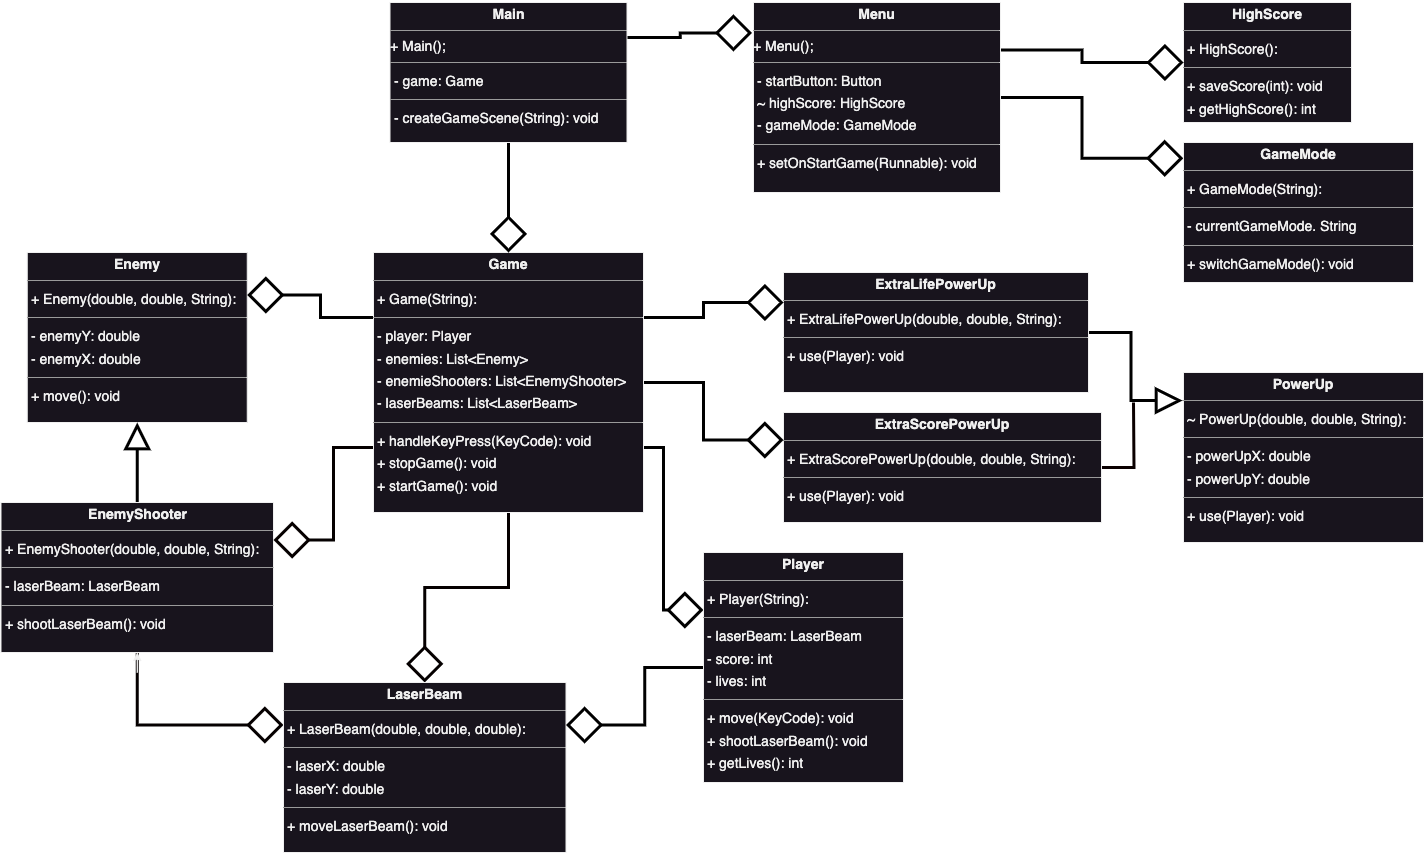

The diagram above was exported from draw.io. Its source (the exported page's mxGraphModel, read from the mxfile embedded in the PNG):
<mxGraphModel dx="1735" dy="1871" grid="1" gridSize="10" guides="1" tooltips="1" connect="1" arrows="1" fold="1" page="0" pageScale="1" pageWidth="827" pageHeight="1169" background="#ffffff" math="0" shadow="0">
  <root>
    <mxCell id="0" />
    <mxCell id="1" parent="0" />
    <mxCell id="node8" value="&lt;p style=&quot;margin:0px;margin-top:4px;text-align:center;&quot;&gt;&lt;b&gt;Enemy&lt;/b&gt;&lt;/p&gt;&lt;hr size=&quot;1&quot;&gt;&lt;p style=&quot;margin:0 0 0 4px;line-height:1.6;&quot;&gt;+ Enemy(double, double, String): &lt;/p&gt;&lt;hr size=&quot;1&quot;&gt;&lt;p style=&quot;margin:0 0 0 4px;line-height:1.6;&quot;&gt;- enemyY: double&lt;br&gt;- enemyX: double&lt;/p&gt;&lt;hr size=&quot;1&quot;&gt;&lt;p style=&quot;margin:0 0 0 4px;line-height:1.6;&quot;&gt;+ move(): void&lt;br&gt;&lt;/p&gt;" style="verticalAlign=top;align=left;overflow=fill;fontSize=14;fontFamily=Helvetica;html=1;rounded=0;shadow=0;comic=0;labelBackgroundColor=none;strokeWidth=1;" parent="1" vertex="1">
      <mxGeometry x="43.75" y="-400" width="220" height="170" as="geometry" />
    </mxCell>
    <mxCell id="J8tc5qMDqP_5oHAPjI6K-23" style="edgeStyle=orthogonalEdgeStyle;rounded=0;orthogonalLoop=1;jettySize=auto;html=1;exitX=0.5;exitY=1;exitDx=0;exitDy=0;entryX=0;entryY=0.25;entryDx=0;entryDy=0;strokeColor=#050000;strokeWidth=3;endArrow=diamond;endFill=0;endSize=30;" edge="1" parent="1" source="node5" target="node6">
      <mxGeometry relative="1" as="geometry" />
    </mxCell>
    <mxCell id="J8tc5qMDqP_5oHAPjI6K-26" style="edgeStyle=orthogonalEdgeStyle;rounded=0;orthogonalLoop=1;jettySize=auto;html=1;exitX=0.5;exitY=0;exitDx=0;exitDy=0;entryX=0.5;entryY=1;entryDx=0;entryDy=0;endArrow=block;endFill=0;strokeColor=#000000;endSize=20;strokeWidth=3;" edge="1" parent="1" source="node5" target="node8">
      <mxGeometry relative="1" as="geometry" />
    </mxCell>
    <mxCell id="node5" value="&lt;p style=&quot;margin:0px;margin-top:4px;text-align:center;&quot;&gt;&lt;b&gt;EnemyShooter&lt;/b&gt;&lt;/p&gt;&lt;hr size=&quot;1&quot;&gt;&lt;p style=&quot;margin:0 0 0 4px;line-height:1.6;&quot;&gt;+ EnemyShooter(double, double, String): &lt;/p&gt;&lt;hr size=&quot;1&quot;&gt;&lt;p style=&quot;margin:0 0 0 4px;line-height:1.6;&quot;&gt;- laserBeam: LaserBeam&lt;br&gt;&lt;/p&gt;&lt;hr size=&quot;1&quot;&gt;&lt;p style=&quot;margin:0 0 0 4px;line-height:1.6;&quot;&gt;+ shootLaserBeam(): void&lt;br&gt;&lt;/p&gt;" style="verticalAlign=top;align=left;overflow=fill;fontSize=14;fontFamily=Helvetica;html=1;rounded=0;shadow=0;comic=0;labelBackgroundColor=none;strokeWidth=1;" parent="1" vertex="1">
      <mxGeometry x="17.5" y="-150" width="272.5" height="150" as="geometry" />
    </mxCell>
    <mxCell id="J8tc5qMDqP_5oHAPjI6K-17" style="edgeStyle=orthogonalEdgeStyle;rounded=0;orthogonalLoop=1;jettySize=auto;html=1;exitX=1;exitY=0.5;exitDx=0;exitDy=0;entryX=-0.004;entryY=0.165;entryDx=0;entryDy=0;entryPerimeter=0;strokeColor=#000000;strokeWidth=3;endArrow=block;endFill=0;endSize=20;" edge="1" parent="1" source="node0" target="node1">
      <mxGeometry relative="1" as="geometry" />
    </mxCell>
    <mxCell id="node0" value="&lt;p style=&quot;margin:0px;margin-top:4px;text-align:center;&quot;&gt;&lt;b&gt;ExtraLifePowerUp&lt;/b&gt;&lt;/p&gt;&lt;hr size=&quot;1&quot;/&gt;&lt;p style=&quot;margin:0 0 0 4px;line-height:1.6;&quot;&gt;+ ExtraLifePowerUp(double, double, String): &lt;/p&gt;&lt;hr size=&quot;1&quot;/&gt;&lt;p style=&quot;margin:0 0 0 4px;line-height:1.6;&quot;&gt;+ use(Player): void&lt;/p&gt;" style="verticalAlign=top;align=left;overflow=fill;fontSize=14;fontFamily=Helvetica;html=1;rounded=0;shadow=0;comic=0;labelBackgroundColor=none;strokeWidth=1;" parent="1" vertex="1">
      <mxGeometry x="800" y="-380" width="305" height="120" as="geometry" />
    </mxCell>
    <mxCell id="J8tc5qMDqP_5oHAPjI6K-18" style="edgeStyle=orthogonalEdgeStyle;rounded=0;orthogonalLoop=1;jettySize=auto;html=1;exitX=1;exitY=0.5;exitDx=0;exitDy=0;endArrow=none;endFill=0;strokeColor=#0a0000;strokeWidth=3;" edge="1" parent="1" source="node2">
      <mxGeometry relative="1" as="geometry">
        <mxPoint x="1150" y="-250" as="targetPoint" />
      </mxGeometry>
    </mxCell>
    <mxCell id="node2" value="&lt;p style=&quot;margin:0px;margin-top:4px;text-align:center;&quot;&gt;&lt;b&gt;ExtraScorePowerUp&lt;/b&gt;&lt;/p&gt;&lt;hr size=&quot;1&quot;/&gt;&lt;p style=&quot;margin:0 0 0 4px;line-height:1.6;&quot;&gt;+ ExtraScorePowerUp(double, double, String): &lt;/p&gt;&lt;hr size=&quot;1&quot;/&gt;&lt;p style=&quot;margin:0 0 0 4px;line-height:1.6;&quot;&gt;+ use(Player): void&lt;/p&gt;" style="verticalAlign=top;align=left;overflow=fill;fontSize=14;fontFamily=Helvetica;html=1;rounded=0;shadow=0;comic=0;labelBackgroundColor=none;strokeWidth=1;" parent="1" vertex="1">
      <mxGeometry x="800" y="-240" width="318" height="110" as="geometry" />
    </mxCell>
    <mxCell id="J8tc5qMDqP_5oHAPjI6K-14" style="edgeStyle=orthogonalEdgeStyle;rounded=0;orthogonalLoop=1;jettySize=auto;html=1;exitX=1;exitY=0.25;exitDx=0;exitDy=0;entryX=0;entryY=0.25;entryDx=0;entryDy=0;strokeColor=#000000;strokeWidth=3;endArrow=diamond;endFill=0;endSize=30;" edge="1" parent="1" source="node3" target="node0">
      <mxGeometry relative="1" as="geometry" />
    </mxCell>
    <mxCell id="J8tc5qMDqP_5oHAPjI6K-16" style="edgeStyle=orthogonalEdgeStyle;rounded=0;orthogonalLoop=1;jettySize=auto;html=1;exitX=1;exitY=0.5;exitDx=0;exitDy=0;entryX=0;entryY=0.25;entryDx=0;entryDy=0;strokeColor=#000000;strokeWidth=3;endArrow=diamond;endFill=0;endSize=30;" edge="1" parent="1" source="node3" target="node2">
      <mxGeometry relative="1" as="geometry" />
    </mxCell>
    <mxCell id="J8tc5qMDqP_5oHAPjI6K-19" style="edgeStyle=orthogonalEdgeStyle;rounded=0;orthogonalLoop=1;jettySize=auto;html=1;exitX=1;exitY=0.75;exitDx=0;exitDy=0;entryX=0;entryY=0.25;entryDx=0;entryDy=0;endArrow=diamond;endFill=0;strokeColor=#000000;strokeWidth=3;endSize=30;" edge="1" parent="1" source="node3" target="node7">
      <mxGeometry relative="1" as="geometry" />
    </mxCell>
    <mxCell id="J8tc5qMDqP_5oHAPjI6K-22" style="edgeStyle=orthogonalEdgeStyle;rounded=0;orthogonalLoop=1;jettySize=auto;html=1;exitX=0.5;exitY=1;exitDx=0;exitDy=0;entryX=0.5;entryY=0;entryDx=0;entryDy=0;endArrow=diamond;endFill=0;strokeColor=#050000;strokeWidth=3;endSize=30;" edge="1" parent="1" source="node3" target="node6">
      <mxGeometry relative="1" as="geometry" />
    </mxCell>
    <mxCell id="J8tc5qMDqP_5oHAPjI6K-24" style="edgeStyle=orthogonalEdgeStyle;rounded=0;orthogonalLoop=1;jettySize=auto;html=1;exitX=0;exitY=0.75;exitDx=0;exitDy=0;entryX=1;entryY=0.25;entryDx=0;entryDy=0;strokeColor=#050000;strokeWidth=3;endArrow=diamond;endFill=0;endSize=30;" edge="1" parent="1" source="node3" target="node5">
      <mxGeometry relative="1" as="geometry" />
    </mxCell>
    <mxCell id="J8tc5qMDqP_5oHAPjI6K-25" style="edgeStyle=orthogonalEdgeStyle;rounded=0;orthogonalLoop=1;jettySize=auto;html=1;exitX=0;exitY=0.25;exitDx=0;exitDy=0;entryX=1;entryY=0.25;entryDx=0;entryDy=0;strokeColor=#000000;strokeWidth=3;endArrow=diamond;endFill=0;endSize=30;" edge="1" parent="1" source="node3" target="node8">
      <mxGeometry relative="1" as="geometry" />
    </mxCell>
    <mxCell id="node3" value="&lt;p style=&quot;margin:0px;margin-top:4px;text-align:center;&quot;&gt;&lt;b&gt;Game&lt;/b&gt;&lt;/p&gt;&lt;hr size=&quot;1&quot;&gt;&lt;p style=&quot;margin:0 0 0 4px;line-height:1.6;&quot;&gt;+ Game(String): &lt;/p&gt;&lt;hr size=&quot;1&quot;&gt;&lt;p style=&quot;margin:0 0 0 4px;line-height:1.6;&quot;&gt;- player: Player&lt;/p&gt;&lt;p style=&quot;margin:0 0 0 4px;line-height:1.6;&quot;&gt;- enemies: List&amp;lt;Enemy&amp;gt;&lt;br&gt;&lt;/p&gt;&lt;p style=&quot;margin:0 0 0 4px;line-height:1.6;&quot;&gt;- enemieShooters: List&amp;lt;EnemyShooter&amp;gt;&lt;br&gt;&lt;/p&gt;&lt;p style=&quot;margin:0 0 0 4px;line-height:1.6;&quot;&gt;- laserBeams: List&amp;lt;LaserBeam&amp;gt;&lt;/p&gt;&lt;hr size=&quot;1&quot;&gt;&lt;p style=&quot;margin:0 0 0 4px;line-height:1.6;&quot;&gt;+ handleKeyPress(KeyCode): void&lt;br&gt;+ stopGame(): void&lt;br&gt;&lt;/p&gt;&lt;p style=&quot;margin:0 0 0 4px;line-height:1.6;&quot;&gt;+ startGame(): void&lt;br&gt;&lt;/p&gt;" style="verticalAlign=top;align=left;overflow=fill;fontSize=14;fontFamily=Helvetica;html=1;rounded=0;shadow=0;comic=0;labelBackgroundColor=none;strokeWidth=1;" parent="1" vertex="1">
      <mxGeometry x="390" y="-400" width="270" height="260" as="geometry" />
    </mxCell>
    <mxCell id="node4" value="&lt;p style=&quot;margin:0px;margin-top:4px;text-align:center;&quot;&gt;&lt;b&gt;HighScore&lt;/b&gt;&lt;/p&gt;&lt;hr size=&quot;1&quot;&gt;&lt;p style=&quot;margin: 0px 0px 0px 4px; line-height: 1.6;&quot;&gt;+ HighScore():&lt;/p&gt;&lt;hr size=&quot;1&quot;&gt;&lt;p style=&quot;margin:0 0 0 4px;line-height:1.6;&quot;&gt;+ saveScore(int): void&lt;br&gt;+ getHighScore(): int&lt;/p&gt;" style="verticalAlign=top;align=left;overflow=fill;fontSize=14;fontFamily=Helvetica;html=1;rounded=0;shadow=0;comic=0;labelBackgroundColor=none;strokeWidth=1;" parent="1" vertex="1">
      <mxGeometry x="1200" y="-650" width="168" height="120" as="geometry" />
    </mxCell>
    <mxCell id="node6" value="&lt;p style=&quot;margin:0px;margin-top:4px;text-align:center;&quot;&gt;&lt;b&gt;LaserBeam&lt;/b&gt;&lt;/p&gt;&lt;hr size=&quot;1&quot;&gt;&lt;p style=&quot;margin:0 0 0 4px;line-height:1.6;&quot;&gt;+ LaserBeam(double, double, double): &lt;/p&gt;&lt;hr size=&quot;1&quot;&gt;&lt;p style=&quot;margin:0 0 0 4px;line-height:1.6;&quot;&gt;- laserX: double&lt;br&gt;- laserY: double&lt;br&gt;&lt;/p&gt;&lt;hr size=&quot;1&quot;&gt;&lt;p style=&quot;margin:0 0 0 4px;line-height:1.6;&quot;&gt;+ moveLaserBeam(): void&lt;br&gt;&lt;/p&gt;" style="verticalAlign=top;align=left;overflow=fill;fontSize=14;fontFamily=Helvetica;html=1;rounded=0;shadow=0;comic=0;labelBackgroundColor=none;strokeWidth=1;" parent="1" vertex="1">
      <mxGeometry x="300" y="30" width="282.5" height="170" as="geometry" />
    </mxCell>
    <mxCell id="J8tc5qMDqP_5oHAPjI6K-11" style="edgeStyle=orthogonalEdgeStyle;rounded=0;orthogonalLoop=1;jettySize=auto;html=1;exitX=1;exitY=0.5;exitDx=0;exitDy=0;entryX=-0.001;entryY=0.113;entryDx=0;entryDy=0;entryPerimeter=0;endArrow=diamond;endFill=0;strokeWidth=3;strokeColor=#000000;endSize=30;" edge="1" parent="1" source="node9" target="J8tc5qMDqP_5oHAPjI6K-5">
      <mxGeometry relative="1" as="geometry" />
    </mxCell>
    <mxCell id="J8tc5qMDqP_5oHAPjI6K-27" style="edgeStyle=orthogonalEdgeStyle;rounded=0;orthogonalLoop=1;jettySize=auto;html=1;exitX=1;exitY=0.25;exitDx=0;exitDy=0;entryX=0;entryY=0.5;entryDx=0;entryDy=0;strokeColor=#000000;strokeWidth=3;endArrow=diamond;endFill=0;endSize=30;" edge="1" parent="1" source="node9" target="node4">
      <mxGeometry relative="1" as="geometry" />
    </mxCell>
    <mxCell id="node9" value="&lt;p style=&quot;margin:0px;margin-top:4px;text-align:center;&quot;&gt;&lt;b&gt;Menu&lt;/b&gt;&lt;/p&gt;&lt;hr size=&quot;1&quot;&gt;+ Menu();&lt;br&gt;&lt;hr size=&quot;1&quot;&gt;&lt;p style=&quot;margin: 0px 0px 0px 4px; line-height: 1.6;&quot;&gt;&lt;span style=&quot;background-color: initial;&quot;&gt;- startButton: Button&lt;/span&gt;&lt;br&gt;&lt;/p&gt;&lt;p style=&quot;margin:0 0 0 4px;line-height:1.6;&quot;&gt;~ highScore: HighScore&lt;br&gt;&lt;/p&gt;&lt;p style=&quot;margin:0 0 0 4px;line-height:1.6;&quot;&gt;- gameMode: GameMode&lt;br&gt;&lt;/p&gt;&lt;hr size=&quot;1&quot;&gt;&lt;p style=&quot;margin:0 0 0 4px;line-height:1.6;&quot;&gt;+ setOnStartGame(Runnable): void&lt;/p&gt;" style="verticalAlign=top;align=left;overflow=fill;fontSize=14;fontFamily=Helvetica;html=1;rounded=0;shadow=0;comic=0;labelBackgroundColor=none;strokeWidth=1;" parent="1" vertex="1">
      <mxGeometry x="770" y="-650" width="247" height="190" as="geometry" />
    </mxCell>
    <mxCell id="J8tc5qMDqP_5oHAPjI6K-20" style="edgeStyle=orthogonalEdgeStyle;rounded=0;orthogonalLoop=1;jettySize=auto;html=1;exitX=0;exitY=0.5;exitDx=0;exitDy=0;entryX=1;entryY=0.25;entryDx=0;entryDy=0;strokeColor=#000000;strokeWidth=3;endArrow=diamond;endFill=0;endSize=30;" edge="1" parent="1" source="node7" target="node6">
      <mxGeometry relative="1" as="geometry" />
    </mxCell>
    <mxCell id="node7" value="&lt;p style=&quot;margin:0px;margin-top:4px;text-align:center;&quot;&gt;&lt;b&gt;Player&lt;/b&gt;&lt;/p&gt;&lt;hr size=&quot;1&quot;&gt;&lt;p style=&quot;margin:0 0 0 4px;line-height:1.6;&quot;&gt;+ Player(String): &lt;/p&gt;&lt;hr size=&quot;1&quot;&gt;&lt;p style=&quot;margin:0 0 0 4px;line-height:1.6;&quot;&gt;&lt;span style=&quot;background-color: initial;&quot;&gt;- laserBeam: LaserBeam&lt;/span&gt;&lt;br&gt;&lt;/p&gt;&lt;p style=&quot;margin:0 0 0 4px;line-height:1.6;&quot;&gt;- score: int&lt;/p&gt;&lt;p style=&quot;margin:0 0 0 4px;line-height:1.6;&quot;&gt;- lives: int&lt;br&gt;&lt;/p&gt;&lt;hr size=&quot;1&quot;&gt;&lt;p style=&quot;margin:0 0 0 4px;line-height:1.6;&quot;&gt;+ move(KeyCode): void&lt;br&gt;+ shootLaserBeam(): void&lt;br&gt;+ getLives(): int&lt;/p&gt;" style="verticalAlign=top;align=left;overflow=fill;fontSize=14;fontFamily=Helvetica;html=1;rounded=0;shadow=0;comic=0;labelBackgroundColor=none;strokeWidth=1;" parent="1" vertex="1">
      <mxGeometry x="720" y="-100" width="200" height="230" as="geometry" />
    </mxCell>
    <mxCell id="node1" value="&lt;p style=&quot;margin:0px;margin-top:4px;text-align:center;&quot;&gt;&lt;b&gt;PowerUp&lt;/b&gt;&lt;/p&gt;&lt;hr size=&quot;1&quot;&gt;&lt;p style=&quot;margin:0 0 0 4px;line-height:1.6;&quot;&gt;~ PowerUp(double, double, String): &lt;/p&gt;&lt;hr size=&quot;1&quot;&gt;&lt;p style=&quot;margin:0 0 0 4px;line-height:1.6;&quot;&gt;&lt;span style=&quot;background-color: initial;&quot;&gt;- powerUpX: double&lt;/span&gt;&lt;br&gt;&lt;/p&gt;&lt;p style=&quot;margin:0 0 0 4px;line-height:1.6;&quot;&gt;- powerUpY: double&lt;/p&gt;&lt;hr size=&quot;1&quot;&gt;&lt;p style=&quot;margin:0 0 0 4px;line-height:1.6;&quot;&gt;+ use(Player): void&lt;/p&gt;" style="verticalAlign=top;align=left;overflow=fill;fontSize=14;fontFamily=Helvetica;html=1;rounded=0;shadow=0;comic=0;labelBackgroundColor=none;strokeWidth=1;" parent="1" vertex="1">
      <mxGeometry x="1200" y="-280" width="240" height="170" as="geometry" />
    </mxCell>
    <mxCell id="J8tc5qMDqP_5oHAPjI6K-12" style="edgeStyle=orthogonalEdgeStyle;rounded=0;orthogonalLoop=1;jettySize=auto;html=1;exitX=0.5;exitY=1;exitDx=0;exitDy=0;entryX=0.5;entryY=0;entryDx=0;entryDy=0;strokeColor=#000000;strokeWidth=3;endArrow=diamond;endFill=0;endSize=30;" edge="1" parent="1" source="FQXbm99ST0c1SsIU__il-1" target="node3">
      <mxGeometry relative="1" as="geometry" />
    </mxCell>
    <mxCell id="J8tc5qMDqP_5oHAPjI6K-31" style="edgeStyle=orthogonalEdgeStyle;rounded=0;orthogonalLoop=1;jettySize=auto;html=1;exitX=1;exitY=0.25;exitDx=0;exitDy=0;entryX=-0.006;entryY=0.16;entryDx=0;entryDy=0;entryPerimeter=0;strokeColor=#000000;endArrow=diamond;endFill=0;strokeWidth=3;endSize=30;" edge="1" parent="1" source="FQXbm99ST0c1SsIU__il-1" target="node9">
      <mxGeometry relative="1" as="geometry" />
    </mxCell>
    <mxCell id="FQXbm99ST0c1SsIU__il-1" value="&lt;p style=&quot;margin:0px;margin-top:4px;text-align:center;&quot;&gt;&lt;b&gt;Main&lt;/b&gt;&lt;/p&gt;&lt;hr size=&quot;1&quot;&gt;+ Main();&lt;br&gt;&lt;hr size=&quot;1&quot;&gt;&lt;p style=&quot;margin: 0px 0px 0px 4px; line-height: 1.6;&quot;&gt;&lt;span style=&quot;background-color: initial;&quot;&gt;- game: Game&lt;/span&gt;&lt;br&gt;&lt;/p&gt;&lt;hr size=&quot;1&quot;&gt;&lt;p style=&quot;margin:0 0 0 4px;line-height:1.6;&quot;&gt;- createGameScene(String): void&lt;br&gt;&lt;/p&gt;" style="verticalAlign=top;align=left;overflow=fill;fontSize=14;fontFamily=Helvetica;html=1;rounded=0;shadow=0;comic=0;labelBackgroundColor=none;strokeWidth=1;" parent="1" vertex="1">
      <mxGeometry x="406.5" y="-650" width="237" height="140" as="geometry" />
    </mxCell>
    <mxCell id="J8tc5qMDqP_5oHAPjI6K-5" value="&lt;p style=&quot;margin:0px;margin-top:4px;text-align:center;&quot;&gt;&lt;b&gt;GameMode&lt;/b&gt;&lt;/p&gt;&lt;hr size=&quot;1&quot;&gt;&lt;p style=&quot;margin: 0px 0px 0px 4px; line-height: 1.6;&quot;&gt;+ GameMode(String):&lt;/p&gt;&lt;hr size=&quot;1&quot;&gt;&lt;p style=&quot;margin: 0px 0px 0px 4px; line-height: 1.6;&quot;&gt;&lt;span style=&quot;background-color: initial;&quot;&gt;- currentGameMode. String&lt;/span&gt;&lt;br&gt;&lt;/p&gt;&lt;hr size=&quot;1&quot;&gt;&lt;p style=&quot;margin:0 0 0 4px;line-height:1.6;&quot;&gt;+ switchGameMode(): void&lt;/p&gt;" style="verticalAlign=top;align=left;overflow=fill;fontSize=14;fontFamily=Helvetica;html=1;rounded=0;shadow=0;comic=0;labelBackgroundColor=none;strokeWidth=1;" vertex="1" parent="1">
      <mxGeometry x="1200" y="-510" width="230" height="140" as="geometry" />
    </mxCell>
    <mxCell id="J8tc5qMDqP_5oHAPjI6K-28" style="edgeStyle=orthogonalEdgeStyle;rounded=0;orthogonalLoop=1;jettySize=auto;html=1;exitX=0.5;exitY=1;exitDx=0;exitDy=0;" edge="1" parent="1" source="node5" target="node5">
      <mxGeometry relative="1" as="geometry" />
    </mxCell>
  </root>
</mxGraphModel>